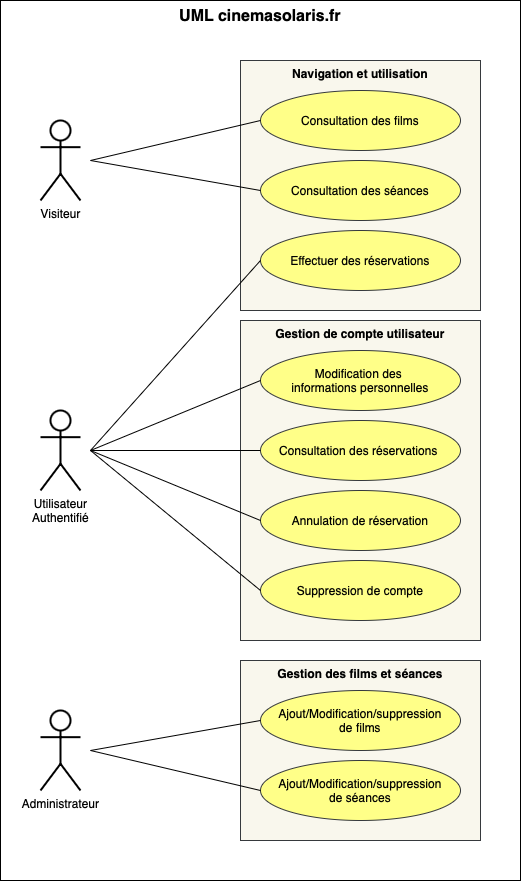

The diagram above was exported from draw.io. Its source (the exported page's mxGraphModel, read from the mxfile embedded in the PNG):
<mxGraphModel dx="1360" dy="929" grid="1" gridSize="10" guides="1" tooltips="1" connect="1" arrows="1" fold="1" page="1" pageScale="1" pageWidth="850" pageHeight="1100" math="0" shadow="0">
  <root>
    <mxCell id="0" />
    <mxCell id="1" parent="0" />
    <mxCell id="i1eTnwmzki3kSkPWJSht-42" value="&lt;b&gt;&lt;font style=&quot;font-size: 16px;&quot;&gt;UML cinemasolaris.fr&lt;/font&gt;&lt;/b&gt;" style="rounded=0;whiteSpace=wrap;html=1;verticalAlign=top;fillColor=default;" parent="1" vertex="1">
      <mxGeometry width="520" height="880" as="geometry" />
    </mxCell>
    <mxCell id="i1eTnwmzki3kSkPWJSht-5" value="&lt;b&gt;Navigation et utilisation&lt;/b&gt;" style="rounded=0;whiteSpace=wrap;html=1;verticalAlign=top;fillColor=#f9f7ed;strokeColor=#36393d;" parent="1" vertex="1">
      <mxGeometry x="240" y="60" width="240" height="250" as="geometry" />
    </mxCell>
    <mxCell id="i1eTnwmzki3kSkPWJSht-1" value="Visiteur&lt;div&gt;&lt;br&gt;&lt;/div&gt;" style="shape=umlActor;verticalLabelPosition=bottom;verticalAlign=top;html=1;outlineConnect=0;strokeWidth=2;" parent="1" vertex="1">
      <mxGeometry x="40" y="120" width="40" height="80" as="geometry" />
    </mxCell>
    <mxCell id="i1eTnwmzki3kSkPWJSht-6" value="Utilisateur&lt;div&gt;Authentifié&lt;/div&gt;" style="shape=umlActor;verticalLabelPosition=bottom;verticalAlign=top;html=1;outlineConnect=0;strokeWidth=2;" parent="1" vertex="1">
      <mxGeometry x="40" y="410" width="40" height="80" as="geometry" />
    </mxCell>
    <mxCell id="i1eTnwmzki3kSkPWJSht-11" value="Administrateur" style="shape=umlActor;verticalLabelPosition=bottom;verticalAlign=top;html=1;outlineConnect=0;strokeWidth=2;" parent="1" vertex="1">
      <mxGeometry x="40" y="710" width="40" height="80" as="geometry" />
    </mxCell>
    <mxCell id="i1eTnwmzki3kSkPWJSht-14" value="Consultation des films" style="ellipse;whiteSpace=wrap;html=1;fillColor=#ffff88;strokeColor=#36393d;" parent="1" vertex="1">
      <mxGeometry x="260" y="90" width="200" height="60" as="geometry" />
    </mxCell>
    <mxCell id="i1eTnwmzki3kSkPWJSht-15" value="Consultation des séances" style="ellipse;whiteSpace=wrap;html=1;fillColor=#ffff88;strokeColor=#36393d;" parent="1" vertex="1">
      <mxGeometry x="260" y="160" width="200" height="60" as="geometry" />
    </mxCell>
    <mxCell id="i1eTnwmzki3kSkPWJSht-16" style="rounded=0;orthogonalLoop=1;jettySize=auto;html=1;entryX=0;entryY=0.5;entryDx=0;entryDy=0;endArrow=none;startFill=0;" parent="1" target="i1eTnwmzki3kSkPWJSht-14" edge="1">
      <mxGeometry relative="1" as="geometry">
        <mxPoint x="90" y="160" as="sourcePoint" />
      </mxGeometry>
    </mxCell>
    <mxCell id="i1eTnwmzki3kSkPWJSht-17" style="rounded=0;orthogonalLoop=1;jettySize=auto;html=1;entryX=0;entryY=0.5;entryDx=0;entryDy=0;endArrow=none;startFill=0;" parent="1" target="i1eTnwmzki3kSkPWJSht-15" edge="1">
      <mxGeometry relative="1" as="geometry">
        <mxPoint x="90" y="160" as="sourcePoint" />
        <mxPoint x="280" y="140" as="targetPoint" />
      </mxGeometry>
    </mxCell>
    <mxCell id="i1eTnwmzki3kSkPWJSht-18" value="&lt;b&gt;Gestion de compte utilisateur&lt;/b&gt;" style="rounded=0;whiteSpace=wrap;html=1;verticalAlign=top;fillColor=#f9f7ed;strokeColor=#36393d;" parent="1" vertex="1">
      <mxGeometry x="240" y="320" width="240" height="320" as="geometry" />
    </mxCell>
    <mxCell id="i1eTnwmzki3kSkPWJSht-19" value="Effectuer des réservations" style="ellipse;whiteSpace=wrap;html=1;fillColor=#ffff88;strokeColor=#36393d;" parent="1" vertex="1">
      <mxGeometry x="260" y="230" width="200" height="60" as="geometry" />
    </mxCell>
    <mxCell id="i1eTnwmzki3kSkPWJSht-20" value="Modification des&amp;nbsp;&lt;div&gt;informations personnelles&lt;/div&gt;" style="ellipse;whiteSpace=wrap;html=1;fillColor=#ffff88;strokeColor=#36393d;" parent="1" vertex="1">
      <mxGeometry x="260" y="350" width="200" height="60" as="geometry" />
    </mxCell>
    <mxCell id="i1eTnwmzki3kSkPWJSht-21" style="rounded=0;orthogonalLoop=1;jettySize=auto;html=1;endArrow=none;startFill=0;entryX=0;entryY=0.5;entryDx=0;entryDy=0;" parent="1" target="i1eTnwmzki3kSkPWJSht-19" edge="1">
      <mxGeometry relative="1" as="geometry">
        <mxPoint x="90" y="450" as="sourcePoint" />
        <mxPoint x="180" y="300" as="targetPoint" />
      </mxGeometry>
    </mxCell>
    <mxCell id="i1eTnwmzki3kSkPWJSht-22" value="Consultation des réservations&amp;nbsp;" style="ellipse;whiteSpace=wrap;html=1;fillColor=#ffff88;strokeColor=#36393d;" parent="1" vertex="1">
      <mxGeometry x="260" y="420" width="200" height="60" as="geometry" />
    </mxCell>
    <mxCell id="i1eTnwmzki3kSkPWJSht-23" value="Annulation de réservation" style="ellipse;whiteSpace=wrap;html=1;fillColor=#ffff88;strokeColor=#36393d;" parent="1" vertex="1">
      <mxGeometry x="260" y="490" width="200" height="60" as="geometry" />
    </mxCell>
    <mxCell id="i1eTnwmzki3kSkPWJSht-24" value="Suppression de compte" style="ellipse;whiteSpace=wrap;html=1;fillColor=#ffff88;strokeColor=#36393d;" parent="1" vertex="1">
      <mxGeometry x="260" y="560" width="200" height="60" as="geometry" />
    </mxCell>
    <mxCell id="i1eTnwmzki3kSkPWJSht-25" style="rounded=0;orthogonalLoop=1;jettySize=auto;html=1;endArrow=none;startFill=0;entryX=0;entryY=0.5;entryDx=0;entryDy=0;" parent="1" target="i1eTnwmzki3kSkPWJSht-20" edge="1">
      <mxGeometry relative="1" as="geometry">
        <mxPoint x="90" y="450" as="sourcePoint" />
        <mxPoint x="280" y="290" as="targetPoint" />
      </mxGeometry>
    </mxCell>
    <mxCell id="i1eTnwmzki3kSkPWJSht-26" style="rounded=0;orthogonalLoop=1;jettySize=auto;html=1;endArrow=none;startFill=0;entryX=0;entryY=0.5;entryDx=0;entryDy=0;" parent="1" target="i1eTnwmzki3kSkPWJSht-22" edge="1">
      <mxGeometry relative="1" as="geometry">
        <mxPoint x="90" y="450" as="sourcePoint" />
        <mxPoint x="280" y="435" as="targetPoint" />
      </mxGeometry>
    </mxCell>
    <mxCell id="i1eTnwmzki3kSkPWJSht-27" style="rounded=0;orthogonalLoop=1;jettySize=auto;html=1;endArrow=none;startFill=0;entryX=0;entryY=0.5;entryDx=0;entryDy=0;" parent="1" target="i1eTnwmzki3kSkPWJSht-23" edge="1">
      <mxGeometry relative="1" as="geometry">
        <mxPoint x="90" y="450" as="sourcePoint" />
        <mxPoint x="280" y="515" as="targetPoint" />
      </mxGeometry>
    </mxCell>
    <mxCell id="i1eTnwmzki3kSkPWJSht-28" style="rounded=0;orthogonalLoop=1;jettySize=auto;html=1;endArrow=none;startFill=0;entryX=0;entryY=0.5;entryDx=0;entryDy=0;" parent="1" target="i1eTnwmzki3kSkPWJSht-24" edge="1">
      <mxGeometry relative="1" as="geometry">
        <mxPoint x="90" y="450" as="sourcePoint" />
        <mxPoint x="280" y="595" as="targetPoint" />
      </mxGeometry>
    </mxCell>
    <mxCell id="i1eTnwmzki3kSkPWJSht-32" value="&lt;b&gt;Gestion des films et séances&lt;/b&gt;" style="rounded=0;whiteSpace=wrap;html=1;verticalAlign=top;fillColor=#f9f7ed;strokeColor=#36393d;" parent="1" vertex="1">
      <mxGeometry x="240" y="660" width="240" height="180" as="geometry" />
    </mxCell>
    <mxCell id="i1eTnwmzki3kSkPWJSht-33" value="Ajout/Modification/suppression&lt;div&gt;de films&lt;/div&gt;" style="ellipse;whiteSpace=wrap;html=1;fillColor=#ffff88;strokeColor=#36393d;" parent="1" vertex="1">
      <mxGeometry x="260" y="690" width="200" height="60" as="geometry" />
    </mxCell>
    <mxCell id="i1eTnwmzki3kSkPWJSht-34" value="Ajout/Modification/suppression&lt;div&gt;de séances&lt;/div&gt;" style="ellipse;whiteSpace=wrap;html=1;fillColor=#ffff88;strokeColor=#36393d;" parent="1" vertex="1">
      <mxGeometry x="260" y="760" width="200" height="60" as="geometry" />
    </mxCell>
    <mxCell id="i1eTnwmzki3kSkPWJSht-35" style="rounded=0;orthogonalLoop=1;jettySize=auto;html=1;endArrow=none;startFill=0;entryX=0;entryY=0.5;entryDx=0;entryDy=0;" parent="1" target="i1eTnwmzki3kSkPWJSht-33" edge="1">
      <mxGeometry relative="1" as="geometry">
        <mxPoint x="90" y="750" as="sourcePoint" />
        <mxPoint x="280" y="670" as="targetPoint" />
        <Array as="points">
          <mxPoint x="90" y="750" />
        </Array>
      </mxGeometry>
    </mxCell>
    <mxCell id="i1eTnwmzki3kSkPWJSht-36" style="rounded=0;orthogonalLoop=1;jettySize=auto;html=1;endArrow=none;startFill=0;entryX=0;entryY=0.5;entryDx=0;entryDy=0;" parent="1" target="i1eTnwmzki3kSkPWJSht-34" edge="1">
      <mxGeometry relative="1" as="geometry">
        <mxPoint x="90" y="750" as="sourcePoint" />
        <mxPoint x="270" y="825" as="targetPoint" />
      </mxGeometry>
    </mxCell>
  </root>
</mxGraphModel>